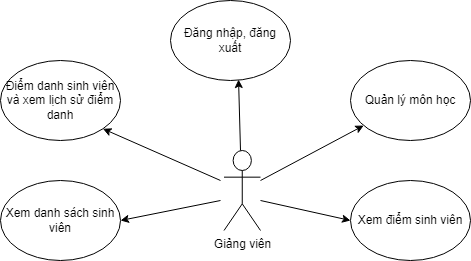

The diagram above was exported from draw.io. Its source (the exported page's mxGraphModel, read from the mxfile embedded in the PNG):
<mxGraphModel dx="827" dy="459" grid="1" gridSize="10" guides="1" tooltips="1" connect="1" arrows="1" fold="1" page="1" pageScale="1" pageWidth="827" pageHeight="1169" background="#ffffff" math="0" shadow="0">
  <root>
    <mxCell id="0" />
    <mxCell id="1" parent="0" />
    <mxCell id="dK6E2N6sd9sis1Gjr9Nz-2" value="Giảng viên" style="shape=umlActor;verticalLabelPosition=bottom;verticalAlign=top;html=1;outlineConnect=0;" vertex="1" parent="1">
      <mxGeometry x="413.5" y="210" width="36.5" height="80" as="geometry" />
    </mxCell>
    <mxCell id="dK6E2N6sd9sis1Gjr9Nz-3" value="Đăng nhập, đăng xuất" style="ellipse;whiteSpace=wrap;html=1;" vertex="1" parent="1">
      <mxGeometry x="360" y="60" width="120" height="80" as="geometry" />
    </mxCell>
    <mxCell id="dK6E2N6sd9sis1Gjr9Nz-4" value="Quản lý môn học" style="ellipse;whiteSpace=wrap;html=1;" vertex="1" parent="1">
      <mxGeometry x="540" y="120" width="120" height="80" as="geometry" />
    </mxCell>
    <mxCell id="dK6E2N6sd9sis1Gjr9Nz-5" value="Xem danh sách sinh viên" style="ellipse;whiteSpace=wrap;html=1;" vertex="1" parent="1">
      <mxGeometry x="190" y="240" width="120" height="80" as="geometry" />
    </mxCell>
    <mxCell id="dK6E2N6sd9sis1Gjr9Nz-6" value="Xem điểm sinh viên" style="ellipse;whiteSpace=wrap;html=1;" vertex="1" parent="1">
      <mxGeometry x="540" y="240" width="120" height="80" as="geometry" />
    </mxCell>
    <mxCell id="dK6E2N6sd9sis1Gjr9Nz-7" value="Điểm danh sinh viên và xem lịch sử điểm danh" style="ellipse;whiteSpace=wrap;html=1;" vertex="1" parent="1">
      <mxGeometry x="190" y="120" width="120" height="80" as="geometry" />
    </mxCell>
    <mxCell id="dK6E2N6sd9sis1Gjr9Nz-11" value="" style="endArrow=classic;html=1;rounded=0;entryX=1;entryY=1;entryDx=0;entryDy=0;" edge="1" parent="1" target="dK6E2N6sd9sis1Gjr9Nz-7">
      <mxGeometry width="50" height="50" relative="1" as="geometry">
        <mxPoint x="410" y="240" as="sourcePoint" />
        <mxPoint x="440" y="200" as="targetPoint" />
      </mxGeometry>
    </mxCell>
    <mxCell id="dK6E2N6sd9sis1Gjr9Nz-12" value="" style="endArrow=classic;html=1;rounded=0;entryX=1;entryY=0.5;entryDx=0;entryDy=0;" edge="1" parent="1" target="dK6E2N6sd9sis1Gjr9Nz-5">
      <mxGeometry width="50" height="50" relative="1" as="geometry">
        <mxPoint x="410" y="260" as="sourcePoint" />
        <mxPoint x="440" y="200" as="targetPoint" />
      </mxGeometry>
    </mxCell>
    <mxCell id="dK6E2N6sd9sis1Gjr9Nz-13" value="" style="endArrow=classic;html=1;rounded=0;entryX=0;entryY=0.5;entryDx=0;entryDy=0;" edge="1" parent="1" target="dK6E2N6sd9sis1Gjr9Nz-6">
      <mxGeometry width="50" height="50" relative="1" as="geometry">
        <mxPoint x="450" y="260" as="sourcePoint" />
        <mxPoint x="440" y="200" as="targetPoint" />
      </mxGeometry>
    </mxCell>
    <mxCell id="dK6E2N6sd9sis1Gjr9Nz-14" value="" style="endArrow=classic;html=1;rounded=0;" edge="1" parent="1" target="dK6E2N6sd9sis1Gjr9Nz-4">
      <mxGeometry width="50" height="50" relative="1" as="geometry">
        <mxPoint x="450" y="240" as="sourcePoint" />
        <mxPoint x="440" y="200" as="targetPoint" />
      </mxGeometry>
    </mxCell>
    <mxCell id="dK6E2N6sd9sis1Gjr9Nz-15" value="" style="endArrow=classic;html=1;rounded=0;entryX=0.567;entryY=0.988;entryDx=0;entryDy=0;entryPerimeter=0;" edge="1" parent="1" target="dK6E2N6sd9sis1Gjr9Nz-3">
      <mxGeometry width="50" height="50" relative="1" as="geometry">
        <mxPoint x="430" y="210" as="sourcePoint" />
        <mxPoint x="440" y="200" as="targetPoint" />
      </mxGeometry>
    </mxCell>
  </root>
</mxGraphModel>